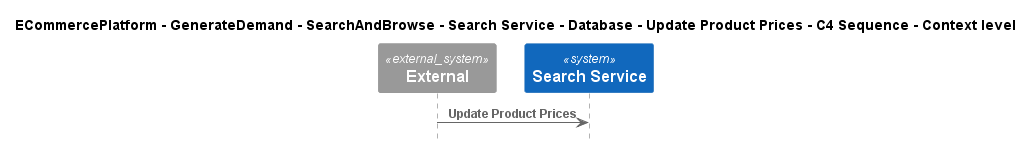

The diagram above was rendered by PlantUML. Its source (embedded in the PNG):
@startuml
!include ..\..\..\..\..\..\..\..\..\.c4s\C4_Sequence.puml

title ECommercePlatform - GenerateDemand - SearchAndBrowse - Search Service - Database - Update Product Prices - C4 Sequence - Context level

System_Ext(C4InterFlow.SoftwareSystems.ExternalSystem, "External", "")
System(ECommercePlatform.GenerateDemand.SearchAndBrowse.SoftwareSystems.SearchService, "Search Service", "")

Rel(C4InterFlow.SoftwareSystems.ExternalSystem, ECommercePlatform.GenerateDemand.SearchAndBrowse.SoftwareSystems.SearchService, "Update Product Prices")


@enduml